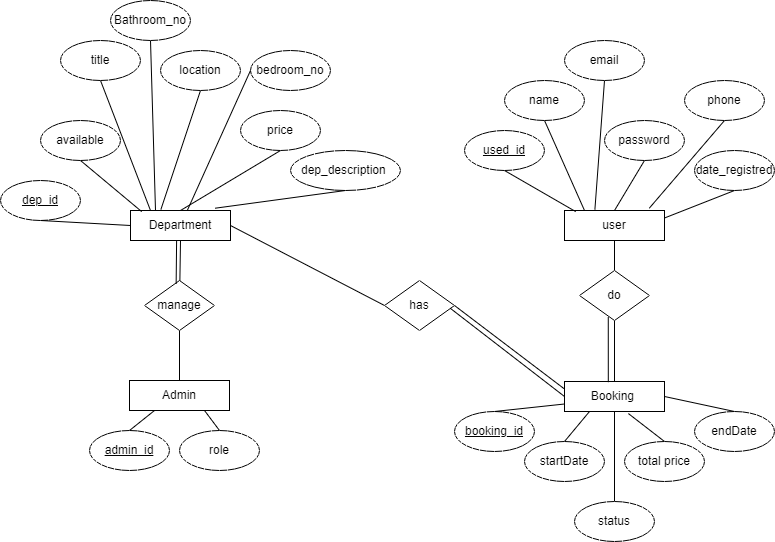

The diagram above was exported from draw.io. Its source (the exported page's mxGraphModel, read from the mxfile embedded in the PNG):
<mxGraphModel dx="1097" dy="592" grid="1" gridSize="10" guides="1" tooltips="1" connect="1" arrows="1" fold="1" page="1" pageScale="1" pageWidth="850" pageHeight="1100" math="0" shadow="0">
  <root>
    <mxCell id="0" />
    <mxCell id="1" parent="0" />
    <mxCell id="NZimUe7TzWBJON_CrhBR-5" parent="1" style="rounded=0;whiteSpace=wrap;html=1;" value="user" vertex="1">
      <mxGeometry height="30" width="100" x="574" y="270" as="geometry" />
    </mxCell>
    <mxCell id="NZimUe7TzWBJON_CrhBR-6" parent="1" style="ellipse;whiteSpace=wrap;html=1;" value="name" vertex="1">
      <mxGeometry height="40" width="80" x="514" y="140" as="geometry" />
    </mxCell>
    <mxCell id="NZimUe7TzWBJON_CrhBR-7" parent="1" style="ellipse;whiteSpace=wrap;html=1;" value="email" vertex="1">
      <mxGeometry height="40" width="80" x="574" y="100" as="geometry" />
    </mxCell>
    <mxCell id="NZimUe7TzWBJON_CrhBR-9" parent="1" style="ellipse;whiteSpace=wrap;html=1;" value="date_registred" vertex="1">
      <mxGeometry height="40" width="80" x="704" y="210" as="geometry" />
    </mxCell>
    <mxCell id="NZimUe7TzWBJON_CrhBR-10" parent="1" style="ellipse;whiteSpace=wrap;html=1;" value="password" vertex="1">
      <mxGeometry height="40" width="80" x="614" y="180" as="geometry" />
    </mxCell>
    <mxCell id="NZimUe7TzWBJON_CrhBR-11" parent="1" style="ellipse;whiteSpace=wrap;html=1;" value="phone" vertex="1">
      <mxGeometry height="40" width="80" x="694" y="140" as="geometry" />
    </mxCell>
    <mxCell id="NZimUe7TzWBJON_CrhBR-12" parent="1" style="ellipse;whiteSpace=wrap;html=1;" value="&lt;u&gt;used_id&lt;/u&gt;" vertex="1">
      <mxGeometry height="40" width="80" x="474" y="190" as="geometry" />
    </mxCell>
    <mxCell id="NZimUe7TzWBJON_CrhBR-13" edge="1" parent="1" source="NZimUe7TzWBJON_CrhBR-5" style="endArrow=none;html=1;rounded=0;entryX=0.5;entryY=1;entryDx=0;entryDy=0;exitX=0.304;exitY=-0.035;exitDx=0;exitDy=0;exitPerimeter=0;" target="NZimUe7TzWBJON_CrhBR-7" value="">
      <mxGeometry height="50" relative="1" width="50" as="geometry">
        <mxPoint x="634" y="290" as="sourcePoint" />
        <mxPoint x="684" y="240" as="targetPoint" />
      </mxGeometry>
    </mxCell>
    <mxCell id="NZimUe7TzWBJON_CrhBR-14" edge="1" parent="1" source="NZimUe7TzWBJON_CrhBR-5" style="endArrow=none;html=1;rounded=0;entryX=0.5;entryY=1;entryDx=0;entryDy=0;exitX=0.5;exitY=0;exitDx=0;exitDy=0;" target="NZimUe7TzWBJON_CrhBR-10" value="">
      <mxGeometry height="50" relative="1" width="50" as="geometry">
        <mxPoint x="634" y="290" as="sourcePoint" />
        <mxPoint x="684" y="240" as="targetPoint" />
      </mxGeometry>
    </mxCell>
    <mxCell id="NZimUe7TzWBJON_CrhBR-15" edge="1" parent="1" source="NZimUe7TzWBJON_CrhBR-5" style="endArrow=none;html=1;rounded=0;entryX=0.5;entryY=1;entryDx=0;entryDy=0;exitX=0.848;exitY=-0.077;exitDx=0;exitDy=0;exitPerimeter=0;" target="NZimUe7TzWBJON_CrhBR-11" value="">
      <mxGeometry height="50" relative="1" width="50" as="geometry">
        <mxPoint x="634" y="290" as="sourcePoint" />
        <mxPoint x="684" y="240" as="targetPoint" />
      </mxGeometry>
    </mxCell>
    <mxCell id="NZimUe7TzWBJON_CrhBR-16" edge="1" parent="1" source="NZimUe7TzWBJON_CrhBR-5" style="endArrow=none;html=1;rounded=0;entryX=0.5;entryY=1;entryDx=0;entryDy=0;exitX=1;exitY=0.25;exitDx=0;exitDy=0;" target="NZimUe7TzWBJON_CrhBR-9" value="">
      <mxGeometry height="50" relative="1" width="50" as="geometry">
        <mxPoint x="634" y="290" as="sourcePoint" />
        <mxPoint x="684" y="240" as="targetPoint" />
      </mxGeometry>
    </mxCell>
    <mxCell id="NZimUe7TzWBJON_CrhBR-17" edge="1" parent="1" source="NZimUe7TzWBJON_CrhBR-5" style="endArrow=none;html=1;rounded=0;entryX=0.5;entryY=1;entryDx=0;entryDy=0;exitX=0.2;exitY=0;exitDx=0;exitDy=0;exitPerimeter=0;" target="NZimUe7TzWBJON_CrhBR-6" value="">
      <mxGeometry height="50" relative="1" width="50" as="geometry">
        <mxPoint x="634" y="290" as="sourcePoint" />
        <mxPoint x="684" y="240" as="targetPoint" />
      </mxGeometry>
    </mxCell>
    <mxCell id="NZimUe7TzWBJON_CrhBR-18" edge="1" parent="1" source="NZimUe7TzWBJON_CrhBR-5" style="endArrow=none;html=1;rounded=0;entryX=0.5;entryY=1;entryDx=0;entryDy=0;exitX=0.112;exitY=0.037;exitDx=0;exitDy=0;exitPerimeter=0;" target="NZimUe7TzWBJON_CrhBR-12" value="">
      <mxGeometry height="50" relative="1" width="50" as="geometry">
        <mxPoint x="634" y="290" as="sourcePoint" />
        <mxPoint x="684" y="240" as="targetPoint" />
      </mxGeometry>
    </mxCell>
    <mxCell id="NZimUe7TzWBJON_CrhBR-20" parent="1" style="rounded=0;whiteSpace=wrap;html=1;" value="Department" vertex="1">
      <mxGeometry height="30" width="100" x="140" y="270" as="geometry" />
    </mxCell>
    <mxCell id="NZimUe7TzWBJON_CrhBR-21" parent="1" style="ellipse;whiteSpace=wrap;html=1;" value="title" vertex="1">
      <mxGeometry height="40" width="80" x="70" y="100" as="geometry" />
    </mxCell>
    <mxCell id="NZimUe7TzWBJON_CrhBR-22" parent="1" style="ellipse;whiteSpace=wrap;html=1;" value="location" vertex="1">
      <mxGeometry height="40" width="80" x="170" y="110" as="geometry" />
    </mxCell>
    <mxCell id="NZimUe7TzWBJON_CrhBR-24" parent="1" style="ellipse;whiteSpace=wrap;html=1;" value="price" vertex="1">
      <mxGeometry height="40" width="80" x="250" y="170" as="geometry" />
    </mxCell>
    <mxCell id="NZimUe7TzWBJON_CrhBR-25" parent="1" style="ellipse;whiteSpace=wrap;html=1;" value="dep_description&amp;nbsp;" vertex="1">
      <mxGeometry height="40" width="110" x="300" y="210" as="geometry" />
    </mxCell>
    <mxCell id="NZimUe7TzWBJON_CrhBR-26" parent="1" style="ellipse;whiteSpace=wrap;html=1;" value="available" vertex="1">
      <mxGeometry height="40" width="80" x="50" y="180" as="geometry" />
    </mxCell>
    <mxCell id="NZimUe7TzWBJON_CrhBR-27" edge="1" parent="1" source="NZimUe7TzWBJON_CrhBR-20" style="endArrow=none;html=1;rounded=0;entryX=0.5;entryY=1;entryDx=0;entryDy=0;exitX=0.304;exitY=-0.035;exitDx=0;exitDy=0;exitPerimeter=0;" target="NZimUe7TzWBJON_CrhBR-22" value="">
      <mxGeometry height="50" relative="1" width="50" as="geometry">
        <mxPoint x="200" y="290" as="sourcePoint" />
        <mxPoint x="250" y="240" as="targetPoint" />
      </mxGeometry>
    </mxCell>
    <mxCell id="NZimUe7TzWBJON_CrhBR-28" edge="1" parent="1" source="NZimUe7TzWBJON_CrhBR-20" style="endArrow=none;html=1;rounded=0;entryX=0.5;entryY=1;entryDx=0;entryDy=0;exitX=0.5;exitY=0;exitDx=0;exitDy=0;" target="NZimUe7TzWBJON_CrhBR-24" value="">
      <mxGeometry height="50" relative="1" width="50" as="geometry">
        <mxPoint x="200" y="290" as="sourcePoint" />
        <mxPoint x="250" y="240" as="targetPoint" />
      </mxGeometry>
    </mxCell>
    <mxCell id="NZimUe7TzWBJON_CrhBR-29" edge="1" parent="1" source="NZimUe7TzWBJON_CrhBR-20" style="endArrow=none;html=1;rounded=0;entryX=0.5;entryY=1;entryDx=0;entryDy=0;exitX=0.848;exitY=-0.077;exitDx=0;exitDy=0;exitPerimeter=0;" target="NZimUe7TzWBJON_CrhBR-25" value="">
      <mxGeometry height="50" relative="1" width="50" as="geometry">
        <mxPoint x="200" y="290" as="sourcePoint" />
        <mxPoint x="250" y="240" as="targetPoint" />
      </mxGeometry>
    </mxCell>
    <mxCell id="NZimUe7TzWBJON_CrhBR-31" edge="1" parent="1" source="NZimUe7TzWBJON_CrhBR-20" style="endArrow=none;html=1;rounded=0;entryX=0.5;entryY=1;entryDx=0;entryDy=0;exitX=0.2;exitY=0;exitDx=0;exitDy=0;exitPerimeter=0;" target="NZimUe7TzWBJON_CrhBR-21" value="">
      <mxGeometry height="50" relative="1" width="50" as="geometry">
        <mxPoint x="200" y="290" as="sourcePoint" />
        <mxPoint x="250" y="240" as="targetPoint" />
      </mxGeometry>
    </mxCell>
    <mxCell id="NZimUe7TzWBJON_CrhBR-32" edge="1" parent="1" source="NZimUe7TzWBJON_CrhBR-20" style="endArrow=none;html=1;rounded=0;entryX=0.5;entryY=1;entryDx=0;entryDy=0;exitX=0.112;exitY=0.037;exitDx=0;exitDy=0;exitPerimeter=0;" target="NZimUe7TzWBJON_CrhBR-26" value="">
      <mxGeometry height="50" relative="1" width="50" as="geometry">
        <mxPoint x="200" y="290" as="sourcePoint" />
        <mxPoint x="250" y="240" as="targetPoint" />
      </mxGeometry>
    </mxCell>
    <mxCell id="NZimUe7TzWBJON_CrhBR-33" parent="1" style="ellipse;whiteSpace=wrap;html=1;" value="&lt;u&gt;dep_id&lt;/u&gt;" vertex="1">
      <mxGeometry height="40" width="80" x="10" y="240" as="geometry" />
    </mxCell>
    <mxCell id="NZimUe7TzWBJON_CrhBR-34" edge="1" parent="1" source="NZimUe7TzWBJON_CrhBR-20" style="endArrow=none;html=1;rounded=0;entryX=0.5;entryY=1;entryDx=0;entryDy=0;exitX=0;exitY=0.5;exitDx=0;exitDy=0;" target="NZimUe7TzWBJON_CrhBR-33" value="">
      <mxGeometry height="50" relative="1" width="50" as="geometry">
        <mxPoint x="140" y="361" as="sourcePoint" />
        <mxPoint x="239" y="330" as="targetPoint" />
      </mxGeometry>
    </mxCell>
    <mxCell id="NZimUe7TzWBJON_CrhBR-52" parent="1" style="rounded=0;whiteSpace=wrap;html=1;" value="Booking&amp;nbsp;" vertex="1">
      <mxGeometry height="30" width="100" x="574" y="441" as="geometry" />
    </mxCell>
    <mxCell id="NZimUe7TzWBJON_CrhBR-53" parent="1" style="ellipse;whiteSpace=wrap;html=1;" value="&lt;u&gt;booking_id&lt;/u&gt;" vertex="1">
      <mxGeometry height="40" width="80" x="464" y="471" as="geometry" />
    </mxCell>
    <mxCell id="NZimUe7TzWBJON_CrhBR-54" parent="1" style="ellipse;whiteSpace=wrap;html=1;" value="endDate" vertex="1">
      <mxGeometry height="40" width="80" x="704" y="471" as="geometry" />
    </mxCell>
    <mxCell id="NZimUe7TzWBJON_CrhBR-55" parent="1" style="ellipse;whiteSpace=wrap;html=1;" value="startDate" vertex="1">
      <mxGeometry height="40" width="80" x="534" y="501" as="geometry" />
    </mxCell>
    <mxCell id="NZimUe7TzWBJON_CrhBR-56" parent="1" style="ellipse;whiteSpace=wrap;html=1;" value="total price" vertex="1">
      <mxGeometry height="40" width="80" x="634" y="501" as="geometry" />
    </mxCell>
    <mxCell id="NZimUe7TzWBJON_CrhBR-57" parent="1" style="ellipse;whiteSpace=wrap;html=1;" value="status" vertex="1">
      <mxGeometry height="40" width="80" x="584" y="561" as="geometry" />
    </mxCell>
    <mxCell id="NZimUe7TzWBJON_CrhBR-58" edge="1" parent="1" source="NZimUe7TzWBJON_CrhBR-57" style="endArrow=none;html=1;rounded=0;entryX=0.5;entryY=1;entryDx=0;entryDy=0;exitX=0.5;exitY=0;exitDx=0;exitDy=0;" target="NZimUe7TzWBJON_CrhBR-52" value="">
      <mxGeometry height="50" relative="1" width="50" as="geometry">
        <mxPoint x="734" y="581" as="sourcePoint" />
        <mxPoint x="784" y="531" as="targetPoint" />
      </mxGeometry>
    </mxCell>
    <mxCell id="NZimUe7TzWBJON_CrhBR-59" edge="1" parent="1" source="NZimUe7TzWBJON_CrhBR-56" style="endArrow=none;html=1;rounded=0;entryX=0.639;entryY=1.069;entryDx=0;entryDy=0;entryPerimeter=0;exitX=0.5;exitY=0;exitDx=0;exitDy=0;" target="NZimUe7TzWBJON_CrhBR-52" value="">
      <mxGeometry height="50" relative="1" width="50" as="geometry">
        <mxPoint x="734" y="581" as="sourcePoint" />
        <mxPoint x="784" y="531" as="targetPoint" />
      </mxGeometry>
    </mxCell>
    <mxCell id="NZimUe7TzWBJON_CrhBR-60" edge="1" parent="1" source="NZimUe7TzWBJON_CrhBR-55" style="endArrow=none;html=1;rounded=0;entryX=0.25;entryY=1;entryDx=0;entryDy=0;exitX=0.5;exitY=0;exitDx=0;exitDy=0;" target="NZimUe7TzWBJON_CrhBR-52" value="">
      <mxGeometry height="50" relative="1" width="50" as="geometry">
        <mxPoint x="734" y="581" as="sourcePoint" />
        <mxPoint x="784" y="531" as="targetPoint" />
      </mxGeometry>
    </mxCell>
    <mxCell id="NZimUe7TzWBJON_CrhBR-61" edge="1" parent="1" source="NZimUe7TzWBJON_CrhBR-54" style="endArrow=none;html=1;rounded=0;entryX=1;entryY=0.5;entryDx=0;entryDy=0;exitX=0.5;exitY=0;exitDx=0;exitDy=0;" target="NZimUe7TzWBJON_CrhBR-52" value="">
      <mxGeometry height="50" relative="1" width="50" as="geometry">
        <mxPoint x="734" y="581" as="sourcePoint" />
        <mxPoint x="784" y="531" as="targetPoint" />
      </mxGeometry>
    </mxCell>
    <mxCell id="NZimUe7TzWBJON_CrhBR-62" edge="1" parent="1" source="NZimUe7TzWBJON_CrhBR-53" style="endArrow=none;html=1;rounded=0;entryX=0;entryY=0.75;entryDx=0;entryDy=0;exitX=0.5;exitY=0;exitDx=0;exitDy=0;" target="NZimUe7TzWBJON_CrhBR-52" value="">
      <mxGeometry height="50" relative="1" width="50" as="geometry">
        <mxPoint x="734" y="581" as="sourcePoint" />
        <mxPoint x="784" y="531" as="targetPoint" />
      </mxGeometry>
    </mxCell>
    <mxCell id="NZimUe7TzWBJON_CrhBR-63" parent="1" style="rounded=0;whiteSpace=wrap;html=1;" value="Admin" vertex="1">
      <mxGeometry height="30" width="100" x="139" y="440" as="geometry" />
    </mxCell>
    <mxCell id="NZimUe7TzWBJON_CrhBR-64" parent="1" style="ellipse;whiteSpace=wrap;html=1;" value="role" vertex="1">
      <mxGeometry height="40" width="80" x="189" y="490" as="geometry" />
    </mxCell>
    <mxCell id="NZimUe7TzWBJON_CrhBR-65" parent="1" style="ellipse;whiteSpace=wrap;html=1;" value="&lt;u&gt;admin_id&lt;/u&gt;" vertex="1">
      <mxGeometry height="40" width="80" x="99" y="490" as="geometry" />
    </mxCell>
    <mxCell id="NZimUe7TzWBJON_CrhBR-66" edge="1" parent="1" source="NZimUe7TzWBJON_CrhBR-65" style="endArrow=none;html=1;rounded=0;entryX=0.25;entryY=1;entryDx=0;entryDy=0;exitX=0.5;exitY=0;exitDx=0;exitDy=0;" target="NZimUe7TzWBJON_CrhBR-63" value="">
      <mxGeometry height="50" relative="1" width="50" as="geometry">
        <mxPoint x="19" y="530" as="sourcePoint" />
        <mxPoint x="69" y="480" as="targetPoint" />
      </mxGeometry>
    </mxCell>
    <mxCell id="NZimUe7TzWBJON_CrhBR-67" edge="1" parent="1" source="NZimUe7TzWBJON_CrhBR-64" style="endArrow=none;html=1;rounded=0;exitX=0.5;exitY=0;exitDx=0;exitDy=0;entryX=0.75;entryY=1;entryDx=0;entryDy=0;" target="NZimUe7TzWBJON_CrhBR-63" value="">
      <mxGeometry height="50" relative="1" width="50" as="geometry">
        <mxPoint x="19" y="530" as="sourcePoint" />
        <mxPoint x="69" y="480" as="targetPoint" />
      </mxGeometry>
    </mxCell>
    <mxCell id="NZimUe7TzWBJON_CrhBR-68" parent="1" style="rhombus;whiteSpace=wrap;html=1;" value="do" vertex="1">
      <mxGeometry height="50" width="70" x="589" y="330" as="geometry" />
    </mxCell>
    <mxCell id="NZimUe7TzWBJON_CrhBR-69" edge="1" parent="1" source="NZimUe7TzWBJON_CrhBR-68" style="endArrow=none;html=1;rounded=0;entryX=0.5;entryY=1;entryDx=0;entryDy=0;" target="NZimUe7TzWBJON_CrhBR-5" value="">
      <mxGeometry height="50" relative="1" width="50" as="geometry">
        <mxPoint x="494" y="440" as="sourcePoint" />
        <mxPoint x="544" y="390" as="targetPoint" />
      </mxGeometry>
    </mxCell>
    <mxCell id="NZimUe7TzWBJON_CrhBR-70" edge="1" parent="1" source="NZimUe7TzWBJON_CrhBR-52" style="endArrow=none;html=1;rounded=0;entryX=0.5;entryY=1;entryDx=0;entryDy=0;exitX=0.5;exitY=0;exitDx=0;exitDy=0;" target="NZimUe7TzWBJON_CrhBR-68" value="">
      <mxGeometry height="50" relative="1" width="50" as="geometry">
        <mxPoint x="494" y="440" as="sourcePoint" />
        <mxPoint x="544" y="390" as="targetPoint" />
      </mxGeometry>
    </mxCell>
    <mxCell id="NZimUe7TzWBJON_CrhBR-71" edge="1" parent="1" source="NZimUe7TzWBJON_CrhBR-52" style="endArrow=none;html=1;rounded=0;entryX=0.411;entryY=0.931;entryDx=0;entryDy=0;entryPerimeter=0;exitX=0.438;exitY=0.022;exitDx=0;exitDy=0;exitPerimeter=0;" target="NZimUe7TzWBJON_CrhBR-68" value="">
      <mxGeometry height="50" relative="1" width="50" as="geometry">
        <mxPoint x="494" y="440" as="sourcePoint" />
        <mxPoint x="544" y="390" as="targetPoint" />
      </mxGeometry>
    </mxCell>
    <mxCell id="NZimUe7TzWBJON_CrhBR-72" parent="1" style="rhombus;whiteSpace=wrap;html=1;" value="has" vertex="1">
      <mxGeometry height="50" width="70" x="394" y="340" as="geometry" />
    </mxCell>
    <mxCell id="NZimUe7TzWBJON_CrhBR-73" edge="1" parent="1" source="NZimUe7TzWBJON_CrhBR-72" style="endArrow=none;html=1;rounded=0;entryX=1;entryY=0.5;entryDx=0;entryDy=0;exitX=0;exitY=0.5;exitDx=0;exitDy=0;" target="NZimUe7TzWBJON_CrhBR-20" value="">
      <mxGeometry height="50" relative="1" width="50" as="geometry">
        <mxPoint x="510" y="430" as="sourcePoint" />
        <mxPoint x="560" y="380" as="targetPoint" />
      </mxGeometry>
    </mxCell>
    <mxCell id="NZimUe7TzWBJON_CrhBR-74" edge="1" parent="1" source="NZimUe7TzWBJON_CrhBR-52" style="endArrow=none;html=1;rounded=0;entryX=1;entryY=0.5;entryDx=0;entryDy=0;exitX=0;exitY=0.25;exitDx=0;exitDy=0;" target="NZimUe7TzWBJON_CrhBR-72" value="">
      <mxGeometry height="50" relative="1" width="50" as="geometry">
        <mxPoint x="364" y="500" as="sourcePoint" />
        <mxPoint x="414" y="450" as="targetPoint" />
      </mxGeometry>
    </mxCell>
    <mxCell id="NZimUe7TzWBJON_CrhBR-75" edge="1" parent="1" source="NZimUe7TzWBJON_CrhBR-52" style="endArrow=none;html=1;rounded=0;entryX=0.94;entryY=0.556;entryDx=0;entryDy=0;entryPerimeter=0;exitX=0;exitY=0.5;exitDx=0;exitDy=0;" target="NZimUe7TzWBJON_CrhBR-72" value="">
      <mxGeometry height="50" relative="1" width="50" as="geometry">
        <mxPoint x="364" y="500" as="sourcePoint" />
        <mxPoint x="414" y="450" as="targetPoint" />
      </mxGeometry>
    </mxCell>
    <mxCell id="NZimUe7TzWBJON_CrhBR-76" parent="1" style="rhombus;whiteSpace=wrap;html=1;" value="manage" vertex="1">
      <mxGeometry height="50" width="70" x="154" y="340" as="geometry" />
    </mxCell>
    <mxCell id="NZimUe7TzWBJON_CrhBR-77" edge="1" parent="1" source="NZimUe7TzWBJON_CrhBR-76" style="endArrow=none;html=1;rounded=0;entryX=0.5;entryY=1;entryDx=0;entryDy=0;" target="NZimUe7TzWBJON_CrhBR-20" value="">
      <mxGeometry height="50" relative="1" width="50" as="geometry">
        <mxPoint x="100" y="380" as="sourcePoint" />
        <mxPoint x="150" y="330" as="targetPoint" />
      </mxGeometry>
    </mxCell>
    <mxCell id="NZimUe7TzWBJON_CrhBR-78" edge="1" parent="1" source="NZimUe7TzWBJON_CrhBR-63" style="endArrow=none;html=1;rounded=0;exitX=0.5;exitY=0;exitDx=0;exitDy=0;entryX=0.5;entryY=1;entryDx=0;entryDy=0;" target="NZimUe7TzWBJON_CrhBR-76" value="">
      <mxGeometry height="50" relative="1" width="50" as="geometry">
        <mxPoint x="100" y="380" as="sourcePoint" />
        <mxPoint x="150" y="330" as="targetPoint" />
      </mxGeometry>
    </mxCell>
    <mxCell id="NZimUe7TzWBJON_CrhBR-79" edge="1" parent="1" source="NZimUe7TzWBJON_CrhBR-76" style="endArrow=none;html=1;rounded=0;entryX=0.461;entryY=1.02;entryDx=0;entryDy=0;entryPerimeter=0;exitX=0.452;exitY=0.068;exitDx=0;exitDy=0;exitPerimeter=0;" target="NZimUe7TzWBJON_CrhBR-20" value="">
      <mxGeometry height="50" relative="1" width="50" as="geometry">
        <mxPoint x="100" y="380" as="sourcePoint" />
        <mxPoint x="150" y="330" as="targetPoint" />
      </mxGeometry>
    </mxCell>
    <mxCell id="NZimUe7TzWBJON_CrhBR-80" parent="1" style="ellipse;whiteSpace=wrap;html=1;" value="bedroom_no" vertex="1">
      <mxGeometry height="40" width="80" x="260" y="110" as="geometry" />
    </mxCell>
    <mxCell id="NZimUe7TzWBJON_CrhBR-81" parent="1" style="ellipse;whiteSpace=wrap;html=1;" value="Bathroom_no" vertex="1">
      <mxGeometry height="40" width="80" x="120" y="60" as="geometry" />
    </mxCell>
    <mxCell id="NZimUe7TzWBJON_CrhBR-82" edge="1" parent="1" source="NZimUe7TzWBJON_CrhBR-20" style="endArrow=none;html=1;rounded=0;entryX=0.5;entryY=1;entryDx=0;entryDy=0;exitX=0.25;exitY=0;exitDx=0;exitDy=0;" target="NZimUe7TzWBJON_CrhBR-81" value="">
      <mxGeometry height="50" relative="1" width="50" as="geometry">
        <mxPoint x="210" y="380" as="sourcePoint" />
        <mxPoint x="260" y="330" as="targetPoint" />
      </mxGeometry>
    </mxCell>
    <mxCell id="NZimUe7TzWBJON_CrhBR-85" edge="1" parent="1" source="NZimUe7TzWBJON_CrhBR-20" style="endArrow=none;html=1;rounded=0;entryX=0;entryY=0.5;entryDx=0;entryDy=0;" target="NZimUe7TzWBJON_CrhBR-80" value="">
      <mxGeometry height="50" relative="1" width="50" as="geometry">
        <mxPoint x="210" y="380" as="sourcePoint" />
        <mxPoint x="260" y="330" as="targetPoint" />
      </mxGeometry>
    </mxCell>
  </root>
</mxGraphModel>